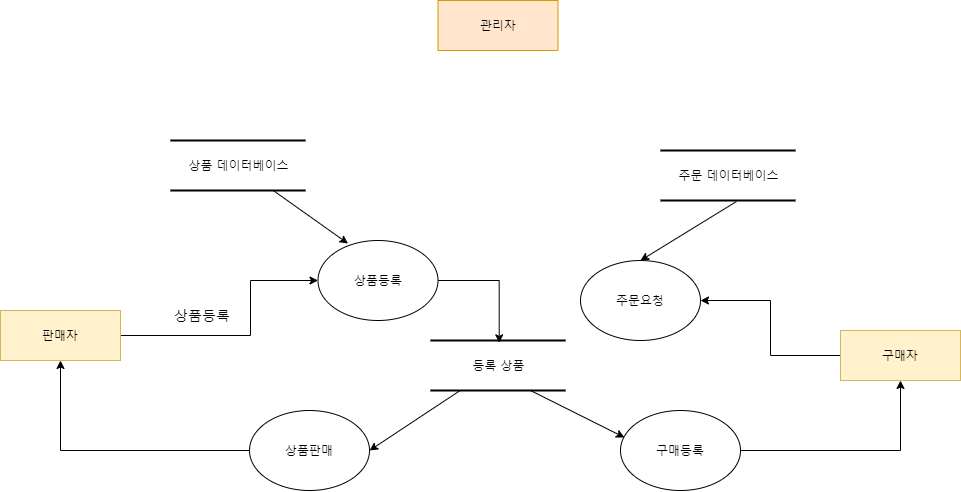

The diagram above was exported from draw.io. Its source (the exported page's mxGraphModel, read from the mxfile embedded in the PNG):
<mxGraphModel dx="868" dy="898" grid="1" gridSize="10" guides="1" tooltips="1" connect="1" arrows="1" fold="1" page="1" pageScale="1" pageWidth="1100" pageHeight="850" background="#ffffff" math="0" shadow="0">
  <root>
    <mxCell id="0" />
    <mxCell id="1" parent="0" />
    <mxCell id="XLU0chivy4xv7fC_rITD-18" style="edgeStyle=orthogonalEdgeStyle;rounded=0;orthogonalLoop=1;jettySize=auto;html=1;exitX=0;exitY=0.5;exitDx=0;exitDy=0;" edge="1" parent="1" source="17472293e6e8944d-30" target="XLU0chivy4xv7fC_rITD-6">
      <mxGeometry relative="1" as="geometry">
        <mxPoint x="799.9999999999998" y="255" as="targetPoint" />
      </mxGeometry>
    </mxCell>
    <mxCell id="17472293e6e8944d-30" value="구매자" style="whiteSpace=wrap;html=1;rounded=0;shadow=0;comic=0;labelBackgroundColor=none;strokeWidth=1;fontFamily=Verdana;fontSize=12;align=center;fillColor=#fff2cc;strokeColor=#d6b656;" parent="1" vertex="1">
      <mxGeometry x="900" y="490" width="120" height="50" as="geometry" />
    </mxCell>
    <mxCell id="1fdf3b25b50cf41e-6" value="등록 상품" style="html=1;rounded=0;shadow=0;comic=0;labelBackgroundColor=none;strokeWidth=2;fontFamily=Verdana;fontSize=12;align=center;shape=mxgraph.ios7ui.horLines;" parent="1" vertex="1">
      <mxGeometry x="490" y="500" width="135" height="50" as="geometry" />
    </mxCell>
    <mxCell id="XLU0chivy4xv7fC_rITD-9" style="edgeStyle=orthogonalEdgeStyle;rounded=0;orthogonalLoop=1;jettySize=auto;html=1;entryX=0;entryY=0.5;entryDx=0;entryDy=0;" edge="1" parent="1" source="1fdf3b25b50cf41e-25" target="XLU0chivy4xv7fC_rITD-2">
      <mxGeometry relative="1" as="geometry">
        <mxPoint x="330" y="570" as="sourcePoint" />
        <Array as="points">
          <mxPoint x="310" y="495" />
          <mxPoint x="310" y="440" />
        </Array>
      </mxGeometry>
    </mxCell>
    <mxCell id="1fdf3b25b50cf41e-25" value="판매자" style="whiteSpace=wrap;html=1;rounded=0;shadow=0;comic=0;labelBackgroundColor=none;strokeWidth=1;fontFamily=Verdana;fontSize=12;align=center;fillColor=#fff2cc;strokeColor=#d6b656;" parent="1" vertex="1">
      <mxGeometry x="60" y="470" width="120" height="50" as="geometry" />
    </mxCell>
    <mxCell id="XLU0chivy4xv7fC_rITD-1" value="관리자" style="whiteSpace=wrap;html=1;rounded=0;shadow=0;comic=0;labelBackgroundColor=none;strokeWidth=1;fontFamily=Verdana;fontSize=12;align=center;fillColor=#ffe6cc;strokeColor=#d79b00;" vertex="1" parent="1">
      <mxGeometry x="497.5" y="160" width="120" height="50" as="geometry" />
    </mxCell>
    <mxCell id="XLU0chivy4xv7fC_rITD-21" style="edgeStyle=orthogonalEdgeStyle;rounded=0;orthogonalLoop=1;jettySize=auto;html=1;exitX=1;exitY=0.5;exitDx=0;exitDy=0;entryX=0.509;entryY=0.047;entryDx=0;entryDy=0;entryPerimeter=0;" edge="1" parent="1" source="XLU0chivy4xv7fC_rITD-2" target="1fdf3b25b50cf41e-6">
      <mxGeometry relative="1" as="geometry">
        <mxPoint x="540" y="490" as="targetPoint" />
      </mxGeometry>
    </mxCell>
    <mxCell id="XLU0chivy4xv7fC_rITD-2" value="상품등록" style="ellipse;whiteSpace=wrap;html=1;" vertex="1" parent="1">
      <mxGeometry x="377.5" y="400" width="120" height="80" as="geometry" />
    </mxCell>
    <mxCell id="XLU0chivy4xv7fC_rITD-4" value="상품 데이터베이스" style="html=1;rounded=0;shadow=0;comic=0;labelBackgroundColor=none;strokeWidth=2;fontFamily=Verdana;fontSize=12;align=center;shape=mxgraph.ios7ui.horLines;" vertex="1" parent="1">
      <mxGeometry x="230" y="300" width="135" height="50" as="geometry" />
    </mxCell>
    <mxCell id="XLU0chivy4xv7fC_rITD-5" value="주문 데이터베이스" style="html=1;rounded=0;shadow=0;comic=0;labelBackgroundColor=none;strokeWidth=2;fontFamily=Verdana;fontSize=12;align=center;shape=mxgraph.ios7ui.horLines;" vertex="1" parent="1">
      <mxGeometry x="720" y="310" width="135" height="50" as="geometry" />
    </mxCell>
    <mxCell id="XLU0chivy4xv7fC_rITD-6" value="주문요청" style="ellipse;whiteSpace=wrap;html=1;" vertex="1" parent="1">
      <mxGeometry x="640" y="420" width="120" height="80" as="geometry" />
    </mxCell>
    <mxCell id="XLU0chivy4xv7fC_rITD-24" style="edgeStyle=orthogonalEdgeStyle;rounded=0;orthogonalLoop=1;jettySize=auto;html=1;exitX=1;exitY=0.5;exitDx=0;exitDy=0;" edge="1" parent="1" source="XLU0chivy4xv7fC_rITD-7">
      <mxGeometry relative="1" as="geometry">
        <mxPoint x="960" y="540" as="targetPoint" />
      </mxGeometry>
    </mxCell>
    <mxCell id="XLU0chivy4xv7fC_rITD-7" value="구매등록" style="ellipse;whiteSpace=wrap;html=1;" vertex="1" parent="1">
      <mxGeometry x="680" y="570" width="120" height="80" as="geometry" />
    </mxCell>
    <mxCell id="XLU0chivy4xv7fC_rITD-23" style="edgeStyle=orthogonalEdgeStyle;rounded=0;orthogonalLoop=1;jettySize=auto;html=1;exitX=0;exitY=0.5;exitDx=0;exitDy=0;" edge="1" parent="1" source="XLU0chivy4xv7fC_rITD-8">
      <mxGeometry relative="1" as="geometry">
        <mxPoint x="120" y="520" as="targetPoint" />
      </mxGeometry>
    </mxCell>
    <mxCell id="XLU0chivy4xv7fC_rITD-8" value="상품판매" style="ellipse;whiteSpace=wrap;html=1;" vertex="1" parent="1">
      <mxGeometry x="309" y="570" width="120" height="80" as="geometry" />
    </mxCell>
    <mxCell id="XLU0chivy4xv7fC_rITD-13" value="" style="endArrow=classic;html=1;entryX=1;entryY=0.5;entryDx=0;entryDy=0;" edge="1" parent="1" source="1fdf3b25b50cf41e-6" target="XLU0chivy4xv7fC_rITD-8">
      <mxGeometry width="50" height="50" relative="1" as="geometry">
        <mxPoint x="560" y="450" as="sourcePoint" />
        <mxPoint x="610" y="400" as="targetPoint" />
      </mxGeometry>
    </mxCell>
    <mxCell id="XLU0chivy4xv7fC_rITD-15" value="" style="endArrow=classic;html=1;" edge="1" parent="1">
      <mxGeometry width="50" height="50" relative="1" as="geometry">
        <mxPoint x="590" y="550" as="sourcePoint" />
        <mxPoint x="684" y="597" as="targetPoint" />
      </mxGeometry>
    </mxCell>
    <mxCell id="XLU0chivy4xv7fC_rITD-17" value="" style="endArrow=classic;html=1;entryX=0.25;entryY=0.038;entryDx=0;entryDy=0;entryPerimeter=0;" edge="1" parent="1" source="XLU0chivy4xv7fC_rITD-4" target="XLU0chivy4xv7fC_rITD-2">
      <mxGeometry width="50" height="50" relative="1" as="geometry">
        <mxPoint x="560" y="450" as="sourcePoint" />
        <mxPoint x="610" y="400" as="targetPoint" />
      </mxGeometry>
    </mxCell>
    <mxCell id="XLU0chivy4xv7fC_rITD-25" value="" style="endArrow=classic;html=1;entryX=0.5;entryY=0;entryDx=0;entryDy=0;exitX=0.563;exitY=1.02;exitDx=0;exitDy=0;exitPerimeter=0;" edge="1" parent="1" source="XLU0chivy4xv7fC_rITD-5" target="XLU0chivy4xv7fC_rITD-6">
      <mxGeometry width="50" height="50" relative="1" as="geometry">
        <mxPoint x="530" y="490" as="sourcePoint" />
        <mxPoint x="580" y="440" as="targetPoint" />
      </mxGeometry>
    </mxCell>
    <mxCell id="XLU0chivy4xv7fC_rITD-26" value="&lt;font style=&quot;font-size: 14px&quot;&gt;상품등록&lt;/font&gt;" style="text;html=1;strokeColor=none;fillColor=none;align=center;verticalAlign=middle;whiteSpace=wrap;rounded=0;" vertex="1" parent="1">
      <mxGeometry x="227" y="465" width="70" height="20" as="geometry" />
    </mxCell>
  </root>
</mxGraphModel>